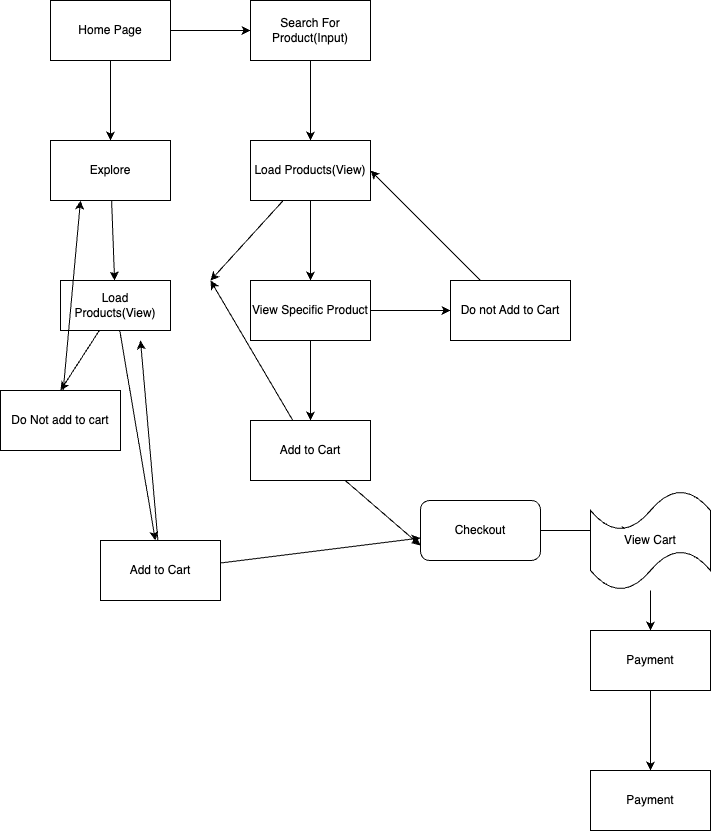

The diagram above was exported from draw.io. Its source (the exported page's mxGraphModel, read from the mxfile embedded in the PNG):
<mxGraphModel dx="679" dy="328" grid="1" gridSize="10" guides="1" tooltips="1" connect="1" arrows="1" fold="1" page="1" pageScale="1" pageWidth="850" pageHeight="1100" math="0" shadow="0">
  <root>
    <mxCell id="0" />
    <mxCell id="1" parent="0" />
    <mxCell id="4" value="" style="edgeStyle=none;html=1;" edge="1" parent="1" source="2" target="3">
      <mxGeometry relative="1" as="geometry" />
    </mxCell>
    <mxCell id="5" style="edgeStyle=none;html=1;exitX=0.5;exitY=1;exitDx=0;exitDy=0;" edge="1" parent="1" source="2" target="6">
      <mxGeometry relative="1" as="geometry">
        <mxPoint x="140" y="120" as="targetPoint" />
      </mxGeometry>
    </mxCell>
    <mxCell id="9" value="" style="edgeStyle=none;html=1;" edge="1" parent="1" source="2" target="8">
      <mxGeometry relative="1" as="geometry" />
    </mxCell>
    <mxCell id="2" value="Home Page" style="rounded=0;whiteSpace=wrap;html=1;" vertex="1" parent="1">
      <mxGeometry x="80" y="40" width="120" height="60" as="geometry" />
    </mxCell>
    <mxCell id="14" value="" style="edgeStyle=none;html=1;" edge="1" parent="1" source="3" target="13">
      <mxGeometry relative="1" as="geometry" />
    </mxCell>
    <mxCell id="3" value="Search For Product(Input)" style="whiteSpace=wrap;html=1;rounded=0;" vertex="1" parent="1">
      <mxGeometry x="280" y="40" width="120" height="60" as="geometry" />
    </mxCell>
    <mxCell id="6" value="" style="rounded=0;whiteSpace=wrap;html=1;" vertex="1" parent="1">
      <mxGeometry x="80" y="90" width="120" as="geometry" />
    </mxCell>
    <mxCell id="12" value="" style="edgeStyle=none;html=1;" edge="1" parent="1" source="8" target="11">
      <mxGeometry relative="1" as="geometry" />
    </mxCell>
    <mxCell id="8" value="Explore" style="rounded=0;whiteSpace=wrap;html=1;" vertex="1" parent="1">
      <mxGeometry x="80" y="180" width="120" height="60" as="geometry" />
    </mxCell>
    <mxCell id="29" style="edgeStyle=none;html=1;" edge="1" parent="1" source="11" target="25">
      <mxGeometry relative="1" as="geometry" />
    </mxCell>
    <mxCell id="30" style="edgeStyle=none;html=1;entryX=0.5;entryY=0;entryDx=0;entryDy=0;" edge="1" parent="1" source="11" target="26">
      <mxGeometry relative="1" as="geometry" />
    </mxCell>
    <mxCell id="11" value="Load Products(View)" style="rounded=0;whiteSpace=wrap;html=1;" vertex="1" parent="1">
      <mxGeometry x="90" y="320" width="110" height="50" as="geometry" />
    </mxCell>
    <mxCell id="16" value="" style="edgeStyle=none;html=1;" edge="1" parent="1" source="13" target="15">
      <mxGeometry relative="1" as="geometry" />
    </mxCell>
    <mxCell id="23" style="edgeStyle=none;html=1;" edge="1" parent="1" source="13">
      <mxGeometry relative="1" as="geometry">
        <mxPoint x="240" y="320" as="targetPoint" />
      </mxGeometry>
    </mxCell>
    <mxCell id="13" value="Load Products(View)" style="whiteSpace=wrap;html=1;rounded=0;" vertex="1" parent="1">
      <mxGeometry x="280" y="180" width="120" height="60" as="geometry" />
    </mxCell>
    <mxCell id="18" value="" style="edgeStyle=none;html=1;" edge="1" parent="1" source="15" target="17">
      <mxGeometry relative="1" as="geometry" />
    </mxCell>
    <mxCell id="20" value="" style="edgeStyle=none;html=1;" edge="1" parent="1" source="15" target="19">
      <mxGeometry relative="1" as="geometry" />
    </mxCell>
    <mxCell id="15" value="View Specific Product" style="whiteSpace=wrap;html=1;rounded=0;" vertex="1" parent="1">
      <mxGeometry x="280" y="320" width="120" height="60" as="geometry" />
    </mxCell>
    <mxCell id="22" style="edgeStyle=none;html=1;" edge="1" parent="1" source="17">
      <mxGeometry relative="1" as="geometry">
        <mxPoint x="240" y="320" as="targetPoint" />
      </mxGeometry>
    </mxCell>
    <mxCell id="35" style="edgeStyle=none;html=1;entryX=0;entryY=0.75;entryDx=0;entryDy=0;" edge="1" parent="1" source="17" target="33">
      <mxGeometry relative="1" as="geometry" />
    </mxCell>
    <mxCell id="17" value="Add to Cart" style="whiteSpace=wrap;html=1;rounded=0;" vertex="1" parent="1">
      <mxGeometry x="280" y="460" width="120" height="60" as="geometry" />
    </mxCell>
    <mxCell id="21" style="edgeStyle=none;html=1;entryX=1;entryY=0.5;entryDx=0;entryDy=0;" edge="1" parent="1" source="19" target="13">
      <mxGeometry relative="1" as="geometry" />
    </mxCell>
    <mxCell id="19" value="Do not Add to Cart" style="whiteSpace=wrap;html=1;rounded=0;" vertex="1" parent="1">
      <mxGeometry x="480" y="320" width="120" height="60" as="geometry" />
    </mxCell>
    <mxCell id="32" style="edgeStyle=none;html=1;" edge="1" parent="1" source="25">
      <mxGeometry relative="1" as="geometry">
        <mxPoint x="170" y="380" as="targetPoint" />
      </mxGeometry>
    </mxCell>
    <mxCell id="34" style="edgeStyle=none;html=1;" edge="1" parent="1" source="25" target="33">
      <mxGeometry relative="1" as="geometry" />
    </mxCell>
    <mxCell id="25" value="Add to Cart" style="rounded=0;whiteSpace=wrap;html=1;" vertex="1" parent="1">
      <mxGeometry x="130" y="580" width="120" height="60" as="geometry" />
    </mxCell>
    <mxCell id="31" style="edgeStyle=none;html=1;entryX=0.25;entryY=1;entryDx=0;entryDy=0;" edge="1" parent="1" source="26" target="8">
      <mxGeometry relative="1" as="geometry" />
    </mxCell>
    <mxCell id="26" value="Do Not add to cart" style="whiteSpace=wrap;html=1;" vertex="1" parent="1">
      <mxGeometry x="30" y="430" width="120" height="60" as="geometry" />
    </mxCell>
    <mxCell id="36" style="edgeStyle=none;html=1;" edge="1" parent="1" source="33">
      <mxGeometry relative="1" as="geometry">
        <mxPoint x="660" y="570" as="targetPoint" />
      </mxGeometry>
    </mxCell>
    <mxCell id="33" value="Checkout" style="rounded=1;whiteSpace=wrap;html=1;" vertex="1" parent="1">
      <mxGeometry x="450" y="540" width="120" height="60" as="geometry" />
    </mxCell>
    <mxCell id="38" style="edgeStyle=none;html=1;" edge="1" parent="1" source="37" target="39">
      <mxGeometry relative="1" as="geometry">
        <mxPoint x="680" y="700" as="targetPoint" />
      </mxGeometry>
    </mxCell>
    <mxCell id="37" value="View Cart" style="shape=tape;whiteSpace=wrap;html=1;" vertex="1" parent="1">
      <mxGeometry x="620" y="530" width="120" height="100" as="geometry" />
    </mxCell>
    <mxCell id="41" value="" style="edgeStyle=none;html=1;" edge="1" parent="1" source="39" target="40">
      <mxGeometry relative="1" as="geometry" />
    </mxCell>
    <mxCell id="39" value="Payment" style="rounded=0;whiteSpace=wrap;html=1;" vertex="1" parent="1">
      <mxGeometry x="620" y="670" width="120" height="60" as="geometry" />
    </mxCell>
    <mxCell id="40" value="Payment" style="rounded=0;whiteSpace=wrap;html=1;" vertex="1" parent="1">
      <mxGeometry x="620" y="810" width="120" height="60" as="geometry" />
    </mxCell>
  </root>
</mxGraphModel>